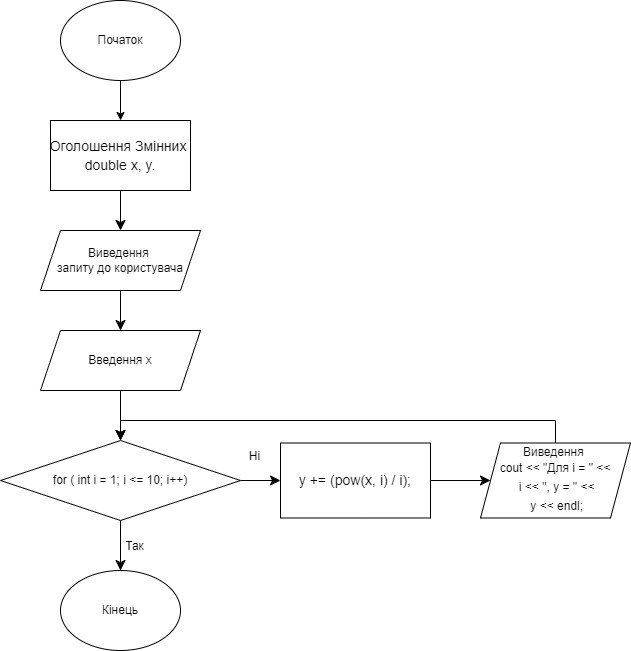

The diagram above was exported from draw.io. Its source (the exported page's mxGraphModel, read from the mxfile embedded in the PNG):
<mxGraphModel dx="320" dy="820" grid="1" gridSize="10" guides="1" tooltips="1" connect="1" arrows="1" fold="1" page="1" pageScale="1" pageWidth="827" pageHeight="1169" math="0" shadow="0">
  <root>
    <mxCell id="0" />
    <mxCell id="1" parent="0" />
    <mxCell id="S2ra19Fz_c7Af8r-qMT8-3" style="edgeStyle=orthogonalEdgeStyle;rounded=0;orthogonalLoop=1;jettySize=auto;html=1;entryX=0.5;entryY=0;entryDx=0;entryDy=0;" parent="1" source="S2ra19Fz_c7Af8r-qMT8-1" target="S2ra19Fz_c7Af8r-qMT8-2" edge="1">
      <mxGeometry relative="1" as="geometry" />
    </mxCell>
    <mxCell id="S2ra19Fz_c7Af8r-qMT8-1" value="Початок" style="ellipse;whiteSpace=wrap;html=1;" parent="1" vertex="1">
      <mxGeometry x="200" y="120" width="120" height="80" as="geometry" />
    </mxCell>
    <mxCell id="slB0nZuq0k-E9BOrMoj4-140" style="edgeStyle=orthogonalEdgeStyle;shape=connector;rounded=0;orthogonalLoop=1;jettySize=auto;html=1;entryX=0.5;entryY=0;entryDx=0;entryDy=0;strokeColor=default;align=center;verticalAlign=middle;fontFamily=Helvetica;fontSize=12;fontColor=default;labelBackgroundColor=default;startSize=8;endArrow=classic;endSize=8;" edge="1" parent="1" source="S2ra19Fz_c7Af8r-qMT8-2" target="slB0nZuq0k-E9BOrMoj4-139">
      <mxGeometry relative="1" as="geometry" />
    </mxCell>
    <mxCell id="S2ra19Fz_c7Af8r-qMT8-2" value="&lt;div style=&quot;font-size: 14px; line-height: 19px; white-space: pre;&quot;&gt;&lt;div style=&quot;line-height: 19px;&quot;&gt;&lt;div style=&quot;&quot;&gt;&lt;font face=&quot;Helvetica&quot; color=&quot;#050505&quot; style=&quot;&quot;&gt;Оголошення Змінних &lt;/font&gt;&lt;/div&gt;&lt;div style=&quot;&quot;&gt;&lt;div style=&quot;line-height: 19px;&quot;&gt;&lt;font color=&quot;#050505&quot; style=&quot;&quot; face=&quot;Helvetica&quot;&gt;double x, y.&lt;/font&gt;&lt;/div&gt;&lt;/div&gt;&lt;/div&gt;&lt;/div&gt;" style="rounded=0;whiteSpace=wrap;html=1;" parent="1" vertex="1">
      <mxGeometry x="190" y="240" width="140" height="70" as="geometry" />
    </mxCell>
    <mxCell id="S2ra19Fz_c7Af8r-qMT8-15" value="Кінець" style="ellipse;whiteSpace=wrap;html=1;" parent="1" vertex="1">
      <mxGeometry x="200" y="690" width="120" height="80" as="geometry" />
    </mxCell>
    <mxCell id="slB0nZuq0k-E9BOrMoj4-123" style="edgeStyle=orthogonalEdgeStyle;shape=connector;rounded=0;orthogonalLoop=1;jettySize=auto;html=1;entryX=0;entryY=0.5;entryDx=0;entryDy=0;strokeColor=default;align=center;verticalAlign=middle;fontFamily=Helvetica;fontSize=12;fontColor=default;labelBackgroundColor=default;startSize=8;endArrow=classic;endSize=8;exitX=1;exitY=0.5;exitDx=0;exitDy=0;" edge="1" parent="1" source="slB0nZuq0k-E9BOrMoj4-107" target="slB0nZuq0k-E9BOrMoj4-121">
      <mxGeometry relative="1" as="geometry" />
    </mxCell>
    <mxCell id="slB0nZuq0k-E9BOrMoj4-137" style="edgeStyle=orthogonalEdgeStyle;shape=connector;rounded=0;orthogonalLoop=1;jettySize=auto;html=1;entryX=0.5;entryY=0;entryDx=0;entryDy=0;strokeColor=default;align=center;verticalAlign=middle;fontFamily=Helvetica;fontSize=12;fontColor=default;labelBackgroundColor=default;startSize=8;endArrow=classic;endSize=8;" edge="1" parent="1" source="slB0nZuq0k-E9BOrMoj4-107" target="S2ra19Fz_c7Af8r-qMT8-15">
      <mxGeometry relative="1" as="geometry" />
    </mxCell>
    <mxCell id="slB0nZuq0k-E9BOrMoj4-107" value="&lt;div style=&quot;line-height: 19px; white-space: pre;&quot;&gt;&lt;div style=&quot;line-height: 19px;&quot;&gt;&lt;font color=&quot;#050505&quot; style=&quot;&quot; face=&quot;Helvetica&quot;&gt;for ( int i = 1; i &amp;lt;= 10; i++)&lt;/font&gt;&lt;/div&gt;&lt;/div&gt;" style="rhombus;whiteSpace=wrap;html=1;fontFamily=Helvetica;fontSize=12;fontColor=default;labelBackgroundColor=default;" vertex="1" parent="1">
      <mxGeometry x="140" y="560" width="240" height="80" as="geometry" />
    </mxCell>
    <mxCell id="slB0nZuq0k-E9BOrMoj4-134" style="edgeStyle=orthogonalEdgeStyle;shape=connector;rounded=0;orthogonalLoop=1;jettySize=auto;html=1;entryX=0;entryY=0.5;entryDx=0;entryDy=0;strokeColor=default;align=center;verticalAlign=middle;fontFamily=Helvetica;fontSize=12;fontColor=default;labelBackgroundColor=default;startSize=8;endArrow=classic;endSize=8;" edge="1" parent="1" source="slB0nZuq0k-E9BOrMoj4-121" target="slB0nZuq0k-E9BOrMoj4-122">
      <mxGeometry relative="1" as="geometry" />
    </mxCell>
    <mxCell id="slB0nZuq0k-E9BOrMoj4-121" value="&lt;div style=&quot;font-size: 14px; line-height: 19px; white-space: pre;&quot;&gt;&lt;font color=&quot;#050505&quot; style=&quot;&quot; face=&quot;Helvetica&quot;&gt;y += (pow(x, i) / i);&lt;/font&gt;&lt;/div&gt;" style="rounded=0;whiteSpace=wrap;html=1;fontFamily=Helvetica;fontSize=12;fontColor=default;labelBackgroundColor=default;" vertex="1" parent="1">
      <mxGeometry x="420" y="562.5" width="150" height="75" as="geometry" />
    </mxCell>
    <mxCell id="slB0nZuq0k-E9BOrMoj4-145" style="edgeStyle=orthogonalEdgeStyle;shape=connector;rounded=0;orthogonalLoop=1;jettySize=auto;html=1;entryX=0.5;entryY=0;entryDx=0;entryDy=0;strokeColor=default;align=center;verticalAlign=middle;fontFamily=Helvetica;fontSize=12;fontColor=default;labelBackgroundColor=default;startSize=8;endArrow=classic;endSize=8;" edge="1" parent="1" source="slB0nZuq0k-E9BOrMoj4-122" target="slB0nZuq0k-E9BOrMoj4-107">
      <mxGeometry relative="1" as="geometry">
        <Array as="points">
          <mxPoint x="695" y="540" />
          <mxPoint x="260" y="540" />
        </Array>
      </mxGeometry>
    </mxCell>
    <mxCell id="slB0nZuq0k-E9BOrMoj4-122" value="&lt;font face=&quot;Helvetica&quot; color=&quot;#050505&quot;&gt;Виведення&amp;nbsp;&lt;/font&gt;&lt;div&gt;&lt;div style=&quot;line-height: 19px; white-space: pre;&quot;&gt;&lt;font color=&quot;#050505&quot; style=&quot;&quot; face=&quot;Helvetica&quot;&gt;cout &amp;lt;&amp;lt; &quot;Для i = &quot; &amp;lt;&amp;lt;&lt;/font&gt;&lt;/div&gt;&lt;div style=&quot;line-height: 19px; white-space: pre;&quot;&gt;&lt;font color=&quot;#050505&quot; style=&quot;&quot; face=&quot;Helvetica&quot;&gt; i &amp;lt;&amp;lt; &quot;, y = &quot; &amp;lt;&amp;lt;&lt;/font&gt;&lt;/div&gt;&lt;div style=&quot;line-height: 19px; white-space: pre;&quot;&gt;&lt;font color=&quot;#050505&quot; style=&quot;&quot; face=&quot;Helvetica&quot;&gt; y &amp;lt;&amp;lt; endl;&lt;/font&gt;&lt;/div&gt;&lt;/div&gt;" style="shape=parallelogram;perimeter=parallelogramPerimeter;whiteSpace=wrap;html=1;fixedSize=1;fontFamily=Helvetica;fontSize=12;fontColor=default;labelBackgroundColor=default;" vertex="1" parent="1">
      <mxGeometry x="620" y="562.5" width="150" height="75" as="geometry" />
    </mxCell>
    <mxCell id="slB0nZuq0k-E9BOrMoj4-136" value="Ні" style="text;html=1;align=center;verticalAlign=middle;resizable=0;points=[];autosize=1;strokeColor=none;fillColor=none;fontSize=12;fontFamily=Helvetica;fontColor=default;labelBackgroundColor=default;" vertex="1" parent="1">
      <mxGeometry x="379" y="561" width="30" height="30" as="geometry" />
    </mxCell>
    <mxCell id="slB0nZuq0k-E9BOrMoj4-138" value="Так" style="text;html=1;align=center;verticalAlign=middle;resizable=0;points=[];autosize=1;strokeColor=none;fillColor=none;fontSize=12;fontFamily=Helvetica;fontColor=default;labelBackgroundColor=default;" vertex="1" parent="1">
      <mxGeometry x="254" y="651" width="40" height="30" as="geometry" />
    </mxCell>
    <mxCell id="slB0nZuq0k-E9BOrMoj4-143" style="edgeStyle=orthogonalEdgeStyle;shape=connector;rounded=0;orthogonalLoop=1;jettySize=auto;html=1;entryX=0.5;entryY=0;entryDx=0;entryDy=0;strokeColor=default;align=center;verticalAlign=middle;fontFamily=Helvetica;fontSize=12;fontColor=default;labelBackgroundColor=default;startSize=8;endArrow=classic;endSize=8;" edge="1" parent="1" source="slB0nZuq0k-E9BOrMoj4-139" target="slB0nZuq0k-E9BOrMoj4-142">
      <mxGeometry relative="1" as="geometry" />
    </mxCell>
    <mxCell id="slB0nZuq0k-E9BOrMoj4-139" value="Виведення&amp;nbsp;&lt;div&gt;запиту до користувача&lt;/div&gt;" style="shape=parallelogram;perimeter=parallelogramPerimeter;whiteSpace=wrap;html=1;fixedSize=1;fontFamily=Helvetica;fontSize=12;fontColor=default;labelBackgroundColor=default;" vertex="1" parent="1">
      <mxGeometry x="180" y="350" width="160" height="60" as="geometry" />
    </mxCell>
    <mxCell id="slB0nZuq0k-E9BOrMoj4-144" style="edgeStyle=orthogonalEdgeStyle;shape=connector;rounded=0;orthogonalLoop=1;jettySize=auto;html=1;entryX=0.5;entryY=0;entryDx=0;entryDy=0;strokeColor=default;align=center;verticalAlign=middle;fontFamily=Helvetica;fontSize=12;fontColor=default;labelBackgroundColor=default;startSize=8;endArrow=classic;endSize=8;" edge="1" parent="1" source="slB0nZuq0k-E9BOrMoj4-142" target="slB0nZuq0k-E9BOrMoj4-107">
      <mxGeometry relative="1" as="geometry" />
    </mxCell>
    <mxCell id="slB0nZuq0k-E9BOrMoj4-142" value="Введення x" style="shape=parallelogram;perimeter=parallelogramPerimeter;whiteSpace=wrap;html=1;fixedSize=1;fontFamily=Helvetica;fontSize=12;fontColor=default;labelBackgroundColor=default;" vertex="1" parent="1">
      <mxGeometry x="180" y="450" width="160" height="60" as="geometry" />
    </mxCell>
  </root>
</mxGraphModel>